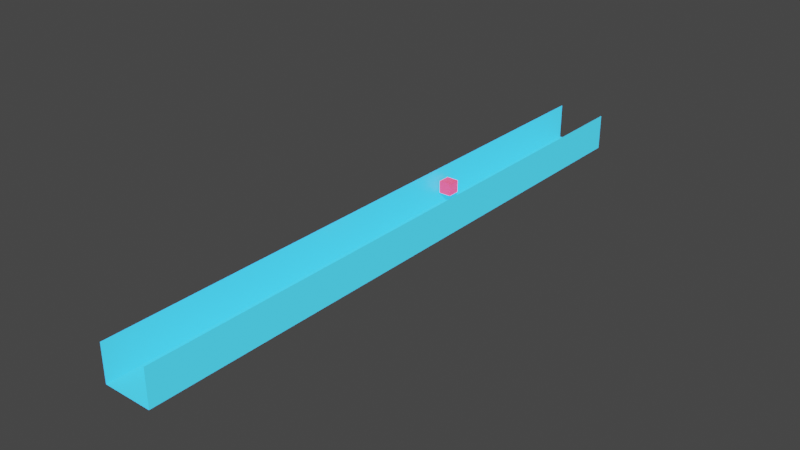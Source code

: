 # Source: Trench3new.blend  (saved by Blender 2.83.19; exported with 4.5.12 LTS)
import bpy
from mathutils import Matrix  # noqa: F401  (used for matrix-valued properties, if any)

bpy.ops.wm.read_factory_settings(use_empty=True)
scene = bpy.context.scene
scene.name = 'Scene'

# ---- collections
col_collection = bpy.data.collections.new('Collection'); scene.collection.children.link(col_collection)

# ---- materials (node trees are filled in below, after node groups)
mat_material_001 = bpy.data.materials.new('Material.001')
mat_material_001.use_transparent_shadow = False
mat_material_002 = bpy.data.materials.new('Material.002')
mat_material_002.use_transparent_shadow = False

# ---- material node trees
mat_material_001.use_nodes = True; mat_material_001.node_tree.nodes.clear()
_N = mat_material_001.node_tree.nodes; _L = mat_material_001.node_tree.links
n0 = _N.new('ShaderNodeOutputMaterial'); n0.name = 'Material Output'; n0.location = (300, 300)
n1 = _N.new('ShaderNodeBsdfPrincipled'); n1.name = 'Principled BSDF'; n1.location = (10, 300)
n1.distribution = 'GGX'
n1.subsurface_method = 'BURLEY'
n1.inputs[0].default_value = (0.03689, 0.4564, 0.7991, 1.0)
n1.inputs[3].default_value = 1.45
n1.inputs[27].default_value = (0.03689, 0.4564, 0.7991, 1.0)
n1.inputs[28].default_value = 1.0
_L.new(n1.outputs[0], n0.inputs[0])
n0.is_active_output = True
mat_material_002.use_nodes = True; mat_material_002.node_tree.nodes.clear()
_N = mat_material_002.node_tree.nodes; _L = mat_material_002.node_tree.links
n0 = _N.new('ShaderNodeOutputMaterial'); n0.name = 'Material Output'; n0.location = (300, 300)
n1 = _N.new('ShaderNodeBsdfPrincipled'); n1.name = 'Principled BSDF'; n1.location = (10, 300)
n1.distribution = 'GGX'
n1.subsurface_method = 'BURLEY'
n1.inputs[0].default_value = (0.7991, 0.04373, 0.09759, 1.0)
n1.inputs[3].default_value = 1.45
n1.inputs[27].default_value = (0.7991, 0.04373, 0.09759, 1.0)
n1.inputs[28].default_value = 1.0
_L.new(n1.outputs[0], n0.inputs[0])
n0.is_active_output = True

# ---- world
world_world = bpy.data.worlds.new('World'); scene.world = world_world
world_world.use_nodes = True; world_world.node_tree.nodes.clear()
_N = world_world.node_tree.nodes; _L = world_world.node_tree.links
n0 = _N.new('ShaderNodeOutputWorld'); n0.name = 'World Output'; n0.location = (300, 300)
n1 = _N.new('ShaderNodeBackground'); n1.name = 'Background'; n1.location = (10, 300)
n1.inputs[0].default_value = (0.05088, 0.05088, 0.05088, 1.0)
_L.new(n1.outputs[0], n0.inputs[0])
n0.is_active_output = True
world_world.color = (0.05088, 0.05088, 0.05088)
world_world.use_sun_shadow = False
world_world.sun_shadow_jitter_overblur = 0.0

# ---- meshes
me_plane = bpy.data.meshes.new('Plane')
me_plane.from_pydata([(-1.0, -1.0, 0.0), (1.0, -1.0, 0.0), (-1.0, 1.0, 0.0), (1.0, 1.0, 0.0)], [], [(0, 1, 3, 2)])
_uv = me_plane.uv_layers.new(name='UVMap')
_uv.uv.foreach_set('vector', [0.0, 0.0, 1.0, 0.0, 1.0, 1.0, 0.0, 1.0])
me_plane.materials.append(mat_material_001)
me_plane.use_remesh_fix_poles = True
me_plane.use_remesh_preserve_attributes = False
me_plane.use_mirror_vertex_groups = False
me_plane.update()
me_plane_001 = bpy.data.meshes.new('Plane.001')
me_plane_001.from_pydata([(-1.0, -1.0, 0.0), (1.0, -1.0, 0.0), (-1.0, 1.0, 0.0), (1.0, 1.0, 0.0)], [], [(0, 1, 3, 2)])
_uv = me_plane_001.uv_layers.new(name='UVMap')
_uv.uv.foreach_set('vector', [0.0, 0.0, 1.0, 0.0, 1.0, 1.0, 0.0, 1.0])
me_plane_001.materials.append(mat_material_001)
me_plane_001.use_remesh_fix_poles = True
me_plane_001.use_remesh_preserve_attributes = False
me_plane_001.use_mirror_vertex_groups = False
me_plane_001.update()
me_plane_003 = bpy.data.meshes.new('Plane.003')
me_plane_003.from_pydata([(-1.0, -1.0, 0.0), (1.0, -1.0, 0.0), (-1.0, 1.0, 0.0), (1.0, 1.0, 0.0)], [], [(0, 1, 3, 2)])
_uv = me_plane_003.uv_layers.new(name='UVMap')
_uv.uv.foreach_set('vector', [0.0, 0.0, 1.0, 0.0, 1.0, 1.0, 0.0, 1.0])
me_plane_003.materials.append(mat_material_001)
me_plane_003.use_remesh_fix_poles = True
me_plane_003.use_remesh_preserve_attributes = False
me_plane_003.use_mirror_vertex_groups = False
me_plane_003.update()
me_cube_001 = bpy.data.meshes.new('Cube.001')
me_cube_001.from_pydata([(-1.0, -1.0, -1.0), (-1.0, -1.0, 1.0), (-1.0, 1.0, -1.0), (-1.0, 1.0, 1.0), (1.0, -1.0, -1.0), (1.0, -1.0, 1.0), (1.0, 1.0, -1.0), (1.0, 1.0, 1.0)], [], [(0, 1, 3, 2), (2, 3, 7, 6), (6, 7, 5, 4), (4, 5, 1, 0), (2, 6, 4, 0), (7, 3, 1, 5)])
_uv = me_cube_001.uv_layers.new(name='UVMap')
_uv.uv.foreach_set('vector', [0.375, 0.0, 0.625, 0.0, 0.625, 0.25, 0.375, 0.25, 0.375, 0.25, 0.625, 0.25, 0.625, 0.5, 0.375, 0.5, 0.375, 0.5, 0.625, 0.5, 0.625, 0.75, 0.375, 0.75, 0.375, 0.75, 0.625, 0.75, 0.625, 1.0, 0.375, 1.0, 0.125, 0.5, 0.375, 0.5, 0.375, 0.75, 0.125, 0.75, 0.625, 0.5, 0.875, 0.5, 0.875, 0.75, 0.625, 0.75])
me_cube_001.materials.append(mat_material_002)
me_cube_001.use_remesh_fix_poles = True
me_cube_001.use_remesh_preserve_attributes = False
me_cube_001.use_mirror_vertex_groups = False
me_cube_001.update()
me_cube_002 = bpy.data.meshes.new('Cube.002')
me_cube_002.from_pydata([(-1.0, -1.0, -1.0), (-1.0, -1.0, 1.0), (-1.0, 1.0, -1.0), (-1.0, 1.0, 1.0), (1.0, -1.0, -1.0), (1.0, -1.0, 1.0), (1.0, 1.0, -1.0), (1.0, 1.0, 1.0)], [], [(0, 1, 3, 2), (2, 3, 7, 6), (6, 7, 5, 4), (4, 5, 1, 0), (2, 6, 4, 0), (7, 3, 1, 5)])
_uv = me_cube_002.uv_layers.new(name='UVMap')
_uv.uv.foreach_set('vector', [0.375, 0.0, 0.625, 0.0, 0.625, 0.25, 0.375, 0.25, 0.375, 0.25, 0.625, 0.25, 0.625, 0.5, 0.375, 0.5, 0.375, 0.5, 0.625, 0.5, 0.625, 0.75, 0.375, 0.75, 0.375, 0.75, 0.625, 0.75, 0.625, 1.0, 0.375, 1.0, 0.125, 0.5, 0.375, 0.5, 0.375, 0.75, 0.125, 0.75, 0.625, 0.5, 0.875, 0.5, 0.875, 0.75, 0.625, 0.75])
me_cube_002.materials.append(mat_material_002)
me_cube_002.use_remesh_fix_poles = True
me_cube_002.use_remesh_preserve_attributes = False
me_cube_002.use_mirror_vertex_groups = False
me_cube_002.update()

# ---- objects
ob_trench_3 = bpy.data.objects.new('Trench 3', me_plane)
ob_wall_left = bpy.data.objects.new('Wall left', me_plane_001)
ob_wall_right = bpy.data.objects.new('Wall right', me_plane_003)
ob_cubeobstacle0 = bpy.data.objects.new('CubeObstacle0', me_cube_001)
ob_cubeobstacle1 = bpy.data.objects.new('CubeObstacle1', me_cube_002)

# ---- transforms, parenting, visibility, modifiers, constraints
ob_trench_3.location = (0.0, 50.0, -1.0)
ob_trench_3.scale = (4.0, 50.0, 1.0)
ob_trench_3.lineart.crease_threshold = 0.0
ob_wall_left.parent = ob_trench_3
ob_wall_left.matrix_parent_inverse = Matrix(((0.25, -0.0, 0.0, -0.0), (-0.0, 0.02, -0.0, -1.0), (0.0, -0.0, 1.0, -0.0), (-0.0, 0.0, -0.0, 1.0)))
ob_wall_left.location = (-4.0, 50.0, 3.0)
ob_wall_left.rotation_euler = (0.0, 1.571, 0.0)
ob_wall_left.scale = (3.0, 50.0, 1.0)
ob_wall_left.lineart.crease_threshold = 0.0
ob_wall_right.parent = ob_trench_3
ob_wall_right.matrix_parent_inverse = Matrix(((0.25, -0.0, 0.0, -0.0), (-0.0, 0.02, -0.0, -1.0), (0.0, -0.0, 1.0, -0.0), (-0.0, 0.0, -0.0, 1.0)))
ob_wall_right.location = (4.0, 50.0, 3.0)
ob_wall_right.rotation_euler = (0.0, -1.571, 0.0)
ob_wall_right.scale = (3.0, 50.0, 1.0)
ob_wall_right.lineart.crease_threshold = 0.0
ob_cubeobstacle0.parent = ob_trench_3
ob_cubeobstacle0.matrix_parent_inverse = Matrix(((0.25, -0.0, 0.0, -0.0), (-0.0, 0.02, -0.0, -1.0), (0.0, -0.0, 1.0, -0.0), (-0.0, 0.0, -0.0, 1.0)))
ob_cubeobstacle0.location = (2.715, 45.18, 3.0)
ob_cubeobstacle0.lineart.crease_threshold = 0.0
ob_cubeobstacle1.parent = ob_trench_3
ob_cubeobstacle1.matrix_parent_inverse = Matrix(((0.25, -0.0, 0.0, -0.0), (-0.0, 0.02, -0.0, -1.0), (0.0, -0.0, 1.0, -0.0), (-0.0, 0.0, -0.0, 1.0)))
ob_cubeobstacle1.location = (-2.638, 65.15, 3.0)
ob_cubeobstacle1.lineart.crease_threshold = 0.0

# ---- collection membership
col_collection.objects.link(ob_trench_3)
col_collection.objects.link(ob_wall_left)
col_collection.objects.link(ob_wall_right)
col_collection.objects.link(ob_cubeobstacle0)
col_collection.objects.link(ob_cubeobstacle1)

# ---- scene / render settings (as saved in the file)
scene.frame_start = 1; scene.frame_end = 250; scene.frame_set(1)
scene.render.engine = 'BLENDER_EEVEE_NEXT'
scene.cycles.use_denoising = False
scene.cycles.samples = 128
scene.cycles.sampling_pattern = 'TABULATED_SOBOL'
scene.cycles.use_adaptive_sampling = False
scene.cycles.use_light_tree = False
scene.view_settings.view_transform = 'Filmic'
bpy.context.view_layer.update()

# ---- added for rendering (the .blend has no active camera and no usable light): camera, sun
cam_auto = bpy.data.cameras.new('AutoCamera')
cam_auto.lens = 50.0
cam_auto.sensor_width = 36.0
cam_auto.clip_end = 1631.86
ob_auto_camera = bpy.data.objects.new('AutoCamera', cam_auto)
scene.collection.objects.link(ob_auto_camera)
ob_auto_camera.location = (92.9839, -61.5807, 76.3871)
ob_auto_camera.rotation_euler = (1.09748, -7.21219e-08, 0.694738)
scene.camera = ob_auto_camera
light_auto_sun = bpy.data.lights.new('AutoSun', 'SUN')
light_auto_sun.energy = 3.0
light_auto_sun.angle = 0.0523599
ob_auto_sun = bpy.data.objects.new('AutoSun', light_auto_sun)
scene.collection.objects.link(ob_auto_sun)
ob_auto_sun.rotation_euler = (0.872665, 0.174533, 0.523599)
bpy.context.view_layer.update()
